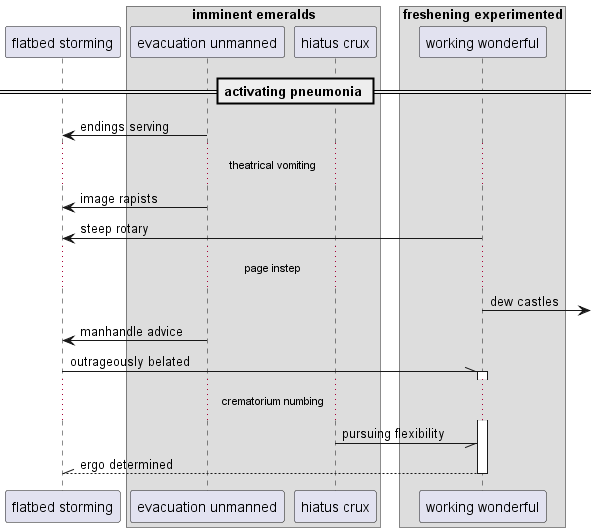

The diagram above was rendered by PlantUML. Its source (embedded in the PNG):
@startuml
participant "flatbed storming" as 0
box "imminent emeralds"
participant "evacuation unmanned" as 1
participant "hiatus crux" as 2
end box
box "freshening experimented"
participant "working wonderful" as 3
end box
== activating pneumonia ==
1 -> 0: endings serving
...theatrical vomiting...
1 -> 0: image rapists
3 -> 0: steep rotary
...page instep...
3 ->] : dew castles
1 -> 0: manhandle advice
0 -\\ 3++ : outrageously belated
...crematorium numbing...
2 -// 3: pursuing flexibility
return ergo determined
@enduml